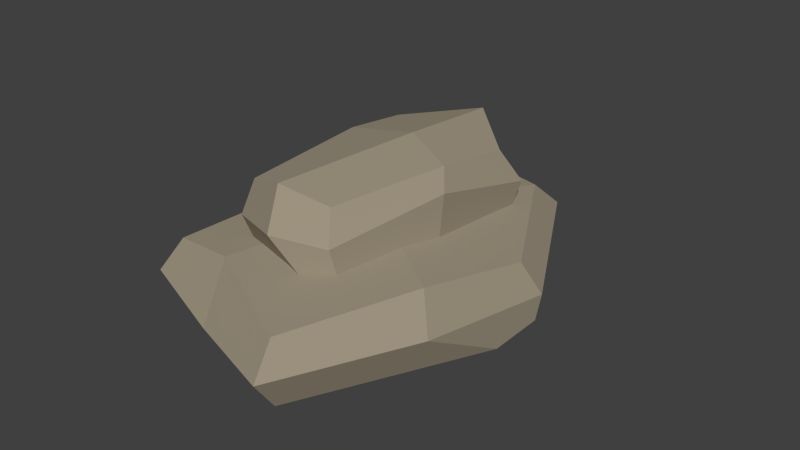 # Source: rock_set6.blend  (saved by Blender 2.76.0; exported with 4.5.12 LTS)
import bpy
from mathutils import Matrix  # noqa: F401  (used for matrix-valued properties, if any)

bpy.ops.wm.read_factory_settings(use_empty=True)
scene = bpy.context.scene
scene.name = 'Scene'

# ---- collections
col_collection_1 = bpy.data.collections.new('Collection 1'); scene.collection.children.link(col_collection_1)

# ---- materials (node trees are filled in below, after node groups)
mat_rock = bpy.data.materials.new('rock')
mat_rock.alpha_threshold = 0.0
mat_rock.use_transparent_shadow = False
mat_rock.diffuse_color = (0.3552, 0.3061, 0.2252, 1.0)
mat_rock.roughness = 0.5

# ---- material node trees

# ---- world
world_world = bpy.data.worlds.new('World'); scene.world = world_world
world_world.color = (0.05088, 0.05088, 0.05088)
world_world.use_sun_shadow = False
world_world.sun_shadow_jitter_overblur = 0.0
world_world.cycles.sampling_method = 'MANUAL'
world_world.cycles.sample_map_resolution = 256

# ---- meshes
me_cube_099 = bpy.data.meshes.new('Cube.099')
me_cube_099.from_pydata([(2.026, 1.908, -0.5132), (0.937, -2.024, -0.5132), (-1.906, -2.024, -0.5132), (-1.906, 1.908, -0.5268), (1.81, 1.764, 0.6056), (0.7215, -2.024, 0.6056), (-1.906, -2.024, 0.6056), (-1.906, 1.908, 0.6056), (2.225, 2.128, 0.05105), (0.9101, -2.238, 0.05105), (-2.141, -2.238, 0.05105), (-2.141, 2.128, 0.05105), (1.808, -0.05799, -0.5172), (-1.906, -0.05799, -0.6078), (1.738, 0.1422, 0.7801), (-1.767, 0.4557, 0.7801), (-2.141, -0.05488, -0.03675), (1.976, -0.05488, 0.4336), (0.3375, 2.623, -0.6041), (0.3375, -2.393, -0.5562), (0.3375, 2.623, 0.8709), (-0.4947, -2.393, 0.8709), (0.2993, 2.891, 0.1542), (-0.5394, -2.679, 0.1542), (-0.02995, 0.7705, 0.8713), (0.3375, 0.1152, -0.6191)], [], [(25, 19, 2, 13), (24, 15, 6, 21), (17, 14, 5, 9), (23, 21, 6, 10), (16, 15, 7, 11), (22, 18, 3, 11), (20, 22, 11, 7), (13, 16, 11, 3), (19, 23, 10, 2), (12, 17, 9, 1), (0, 8, 17, 12), (2, 10, 16, 13), (10, 6, 15, 16), (8, 4, 14, 17), (20, 7, 15, 24), (18, 25, 13, 3), (0, 12, 25, 18), (4, 20, 24, 14), (1, 9, 23, 19), (4, 8, 22, 20), (8, 0, 18, 22), (9, 5, 21, 23), (14, 24, 21, 5), (12, 1, 19, 25)])
me_cube_099.polygons.foreach_set('use_smooth', [True] * 24)
_k = set([(0, 8), (0, 12), (0, 18), (1, 9), (1, 12), (1, 19), (2, 10), (2, 13), (2, 19), (3, 11), (3, 13), (3, 18), (4, 8), (4, 14), (4, 20), (5, 9), (5, 14), (5, 21), (6, 10), (6, 15), (6, 21), (7, 11), (7, 15), (7, 20), (8, 17), (8, 22), (9, 17), (9, 23), (10, 16), (10, 23), (11, 16), (11, 22), (12, 17), (12, 25), (13, 16), (13, 25), (14, 17), (14, 24), (15, 16), (15, 24), (18, 22), (18, 25), (19, 23), (19, 25), (20, 22), (20, 24), (21, 23), (21, 24)])
me_cube_099.attributes.new('sharp_edge', 'BOOLEAN', 'EDGE').data.foreach_set('value', [ (min(e.vertices), max(e.vertices)) in _k for e in me_cube_099.edges])
me_cube_099.materials.append(mat_rock)
me_cube_099.use_remesh_preserve_volume = False
me_cube_099.use_remesh_preserve_attributes = False
me_cube_099.use_mirror_vertex_groups = False
me_cube_099.update()
me_cube_099.normals_split_custom_set([tuple(v) for v in zip(*[iter([-0.01364, -0.03518, -0.9993, -0.01364, -0.03518, -0.9993, -0.01364, -0.03518, -0.9993, -0.01364, -0.03518, -0.9993, -0.1128, -0.01872, 0.9934, -0.1128, -0.01872, 0.9934, -0.1128, -0.01872, 0.9934, -0.1128, -0.01872, 0.9934, 0.7317, -0.4192, 0.5375, 0.7317, -0.4192, 0.5375, 0.7317, -0.4192, 0.5375, 0.7317, -0.4192, 0.5375, -0.2832, -0.8696, 0.4045, -0.2832, -0.8696, 0.4045, -0.2832, -0.8696, 0.4045, -0.2832, -0.8696, 0.4045, -0.9116, -0.025, 0.4104, -0.9116, -0.025, 0.4104, -0.9116, -0.025, 0.4104, -0.9116, -0.025, 0.4104, -0.2765, 0.8831, -0.379, -0.2765, 0.8831, -0.379, -0.2765, 0.8831, -0.379, -0.2765, 0.8831, -0.379, -0.3044, 0.8656, 0.3976, -0.3044, 0.8656, 0.3976, -0.3044, 0.8656, 0.3976, -0.3044, 0.8656, 0.3976, -0.9242, 0.01553, -0.3816, -0.9242, 0.01553, -0.3816, -0.9242, 0.01553, -0.3816, -0.9242, 0.01553, -0.3816, -0.1727, -0.8563, -0.4867, -0.1727, -0.8563, -0.4867, -0.1727, -0.8563, -0.4867, -0.1727, -0.8563, -0.4867, 0.902, -0.4083, -0.1406, 0.902, -0.4083, -0.1406, 0.902, -0.4083, -0.1406, 0.902, -0.4083, -0.1406, 0.9681, -0.1285, -0.2152, 0.9681, -0.1285, -0.2152, 0.9681, -0.1285, -0.2152, 0.9681, -0.1285, -0.2152, -0.9225, -0.01695, -0.3856, -0.9225, -0.01695, -0.3856, -0.9225, -0.01695, -0.3856, -0.9225, -0.01695, -0.3856, -0.9175, 0.01991, 0.3972, -0.9175, 0.01991, 0.3972, -0.9175, 0.01991, 0.3972, -0.9175, 0.01991, 0.3972, 0.8078, 0.01824, 0.5891, 0.8078, 0.01824, 0.5891, 0.8078, 0.01824, 0.5891, 0.8078, 0.01824, 0.5891, -0.1044, 0.05974, 0.9927, -0.1044, 0.05974, 0.9927, -0.1044, 0.05974, 0.9927, -0.1044, 0.05974, 0.9927, -0.02399, 0.02146, -0.9995, -0.02399, 0.02146, -0.9995, -0.02399, 0.02146, -0.9995, -0.02399, 0.02146, -0.9995, 0.06125, 0.001273, -0.9981, 0.06125, 0.001273, -0.9981, 0.06125, 0.001273, -0.9981, 0.06125, 0.001273, -0.9981, 0.1248, 0.03415, 0.9916, 0.1248, 0.03415, 0.9916, 0.1248, 0.03415, 0.9916, 0.1248, 0.03415, 0.9916, 0.3628, -0.9258, -0.1061, 0.3628, -0.9258, -0.1061, 0.3628, -0.9258, -0.1061, 0.3628, -0.9258, -0.1061, 0.4165, 0.7587, 0.5009, 0.4165, 0.7587, 0.5009, 0.4165, 0.7587, 0.5009, 0.4165, 0.7587, 0.5009, 0.3518, 0.8636, -0.3612, 0.3518, 0.8636, -0.3612, 0.3518, 0.8636, -0.3612, 0.3518, 0.8636, -0.3612, 0.3165, -0.87, 0.3781, 0.3165, -0.87, 0.3781, 0.3165, -0.87, 0.3781, 0.3165, -0.87, 0.3781, 0.1129, -0.06392, 0.9915, 0.1129, -0.06392, 0.9915, 0.1129, -0.06392, 0.9915, 0.1129, -0.06392, 0.9915, 0.07252, -0.02904, -0.9969, 0.07252, -0.02904, -0.9969, 0.07252, -0.02904, -0.9969, 0.07252, -0.02904, -0.9969])] * 3)])
me_cube_100 = bpy.data.meshes.new('Cube.100')
me_cube_100.from_pydata([(2.026, 1.908, -0.5132), (0.937, -2.024, -0.5132), (-1.906, -2.024, -0.5132), (-1.906, 1.908, -0.5268), (1.81, 1.764, 0.6056), (0.7215, -2.024, 0.6056), (-1.906, -2.024, 0.6056), (-1.906, 1.908, 0.6056), (2.225, 2.128, 0.05105), (0.9101, -2.238, 0.05105), (-2.141, -2.238, 0.05105), (-2.141, 2.128, 0.05105), (1.808, -0.05799, -0.5172), (-1.906, -0.05799, -0.6078), (1.738, 0.1422, 0.7801), (-1.767, 0.4557, 0.7801), (-2.141, -0.05488, -0.03675), (1.976, -0.05488, 0.4336), (0.3375, 2.623, -0.6041), (0.3375, -2.393, -0.5562), (0.3375, 2.623, 0.8709), (-0.4947, -2.393, 0.8709), (0.2993, 2.891, 0.1542), (-0.5394, -2.679, 0.1542), (-0.02995, 0.7705, 0.8713), (0.3375, 0.1152, -0.6191)], [], [(25, 19, 2, 13), (24, 15, 6, 21), (17, 14, 5, 9), (23, 21, 6, 10), (16, 15, 7, 11), (22, 18, 3, 11), (20, 22, 11, 7), (13, 16, 11, 3), (19, 23, 10, 2), (12, 17, 9, 1), (0, 8, 17, 12), (2, 10, 16, 13), (10, 6, 15, 16), (8, 4, 14, 17), (20, 7, 15, 24), (18, 25, 13, 3), (0, 12, 25, 18), (4, 20, 24, 14), (1, 9, 23, 19), (4, 8, 22, 20), (8, 0, 18, 22), (9, 5, 21, 23), (14, 24, 21, 5), (12, 1, 19, 25)])
me_cube_100.polygons.foreach_set('use_smooth', [True] * 24)
_k = set([(0, 8), (0, 12), (0, 18), (1, 9), (1, 12), (1, 19), (2, 10), (2, 13), (2, 19), (3, 11), (3, 13), (3, 18), (4, 8), (4, 14), (4, 20), (5, 9), (5, 14), (5, 21), (6, 10), (6, 15), (6, 21), (7, 11), (7, 15), (7, 20), (8, 17), (8, 22), (9, 17), (9, 23), (10, 16), (10, 23), (11, 16), (11, 22), (12, 17), (12, 25), (13, 16), (13, 25), (14, 17), (14, 24), (15, 16), (15, 24), (18, 22), (18, 25), (19, 23), (19, 25), (20, 22), (20, 24), (21, 23), (21, 24)])
me_cube_100.attributes.new('sharp_edge', 'BOOLEAN', 'EDGE').data.foreach_set('value', [ (min(e.vertices), max(e.vertices)) in _k for e in me_cube_100.edges])
me_cube_100.materials.append(mat_rock)
me_cube_100.use_remesh_preserve_volume = False
me_cube_100.use_remesh_preserve_attributes = False
me_cube_100.use_mirror_vertex_groups = False
me_cube_100.update()
me_cube_100.normals_split_custom_set([tuple(v) for v in zip(*[iter([-0.01364, -0.03518, -0.9993, -0.01364, -0.03518, -0.9993, -0.01364, -0.03518, -0.9993, -0.01364, -0.03518, -0.9993, -0.1128, -0.01872, 0.9934, -0.1128, -0.01872, 0.9934, -0.1128, -0.01872, 0.9934, -0.1128, -0.01872, 0.9934, 0.7317, -0.4192, 0.5375, 0.7317, -0.4192, 0.5375, 0.7317, -0.4192, 0.5375, 0.7317, -0.4192, 0.5375, -0.2832, -0.8696, 0.4045, -0.2832, -0.8696, 0.4045, -0.2832, -0.8696, 0.4045, -0.2832, -0.8696, 0.4045, -0.9116, -0.025, 0.4104, -0.9116, -0.025, 0.4104, -0.9116, -0.025, 0.4104, -0.9116, -0.025, 0.4104, -0.2765, 0.8831, -0.379, -0.2765, 0.8831, -0.379, -0.2765, 0.8831, -0.379, -0.2765, 0.8831, -0.379, -0.3044, 0.8656, 0.3976, -0.3044, 0.8656, 0.3976, -0.3044, 0.8656, 0.3976, -0.3044, 0.8656, 0.3976, -0.9242, 0.01553, -0.3816, -0.9242, 0.01553, -0.3816, -0.9242, 0.01553, -0.3816, -0.9242, 0.01553, -0.3816, -0.1727, -0.8563, -0.4867, -0.1727, -0.8563, -0.4867, -0.1727, -0.8563, -0.4867, -0.1727, -0.8563, -0.4867, 0.902, -0.4083, -0.1406, 0.902, -0.4083, -0.1406, 0.902, -0.4083, -0.1406, 0.902, -0.4083, -0.1406, 0.9681, -0.1285, -0.2152, 0.9681, -0.1285, -0.2152, 0.9681, -0.1285, -0.2152, 0.9681, -0.1285, -0.2152, -0.9225, -0.01695, -0.3856, -0.9225, -0.01695, -0.3856, -0.9225, -0.01695, -0.3856, -0.9225, -0.01695, -0.3856, -0.9175, 0.01991, 0.3972, -0.9175, 0.01991, 0.3972, -0.9175, 0.01991, 0.3972, -0.9175, 0.01991, 0.3972, 0.8078, 0.01824, 0.5891, 0.8078, 0.01824, 0.5891, 0.8078, 0.01824, 0.5891, 0.8078, 0.01824, 0.5891, -0.1044, 0.05974, 0.9927, -0.1044, 0.05974, 0.9927, -0.1044, 0.05974, 0.9927, -0.1044, 0.05974, 0.9927, -0.02399, 0.02146, -0.9995, -0.02399, 0.02146, -0.9995, -0.02399, 0.02146, -0.9995, -0.02399, 0.02146, -0.9995, 0.06125, 0.001273, -0.9981, 0.06125, 0.001273, -0.9981, 0.06125, 0.001273, -0.9981, 0.06125, 0.001273, -0.9981, 0.1248, 0.03415, 0.9916, 0.1248, 0.03415, 0.9916, 0.1248, 0.03415, 0.9916, 0.1248, 0.03415, 0.9916, 0.3628, -0.9258, -0.1061, 0.3628, -0.9258, -0.1061, 0.3628, -0.9258, -0.1061, 0.3628, -0.9258, -0.1061, 0.4165, 0.7587, 0.5009, 0.4165, 0.7587, 0.5009, 0.4165, 0.7587, 0.5009, 0.4165, 0.7587, 0.5009, 0.3518, 0.8636, -0.3612, 0.3518, 0.8636, -0.3612, 0.3518, 0.8636, -0.3612, 0.3518, 0.8636, -0.3612, 0.3165, -0.87, 0.3781, 0.3165, -0.87, 0.3781, 0.3165, -0.87, 0.3781, 0.3165, -0.87, 0.3781, 0.1129, -0.06392, 0.9915, 0.1129, -0.06392, 0.9915, 0.1129, -0.06392, 0.9915, 0.1129, -0.06392, 0.9915, 0.07252, -0.02904, -0.9969, 0.07252, -0.02904, -0.9969, 0.07252, -0.02904, -0.9969, 0.07252, -0.02904, -0.9969])] * 3)])

# ---- objects
ob_rock16 = bpy.data.objects.new('Rock16', me_cube_099)
ob_rock17 = bpy.data.objects.new('Rock17', me_cube_100)

# ---- transforms, parenting, visibility, modifiers, constraints
ob_rock16.location = (0.6905, 0.3018, 0.7139)
ob_rock16.rotation_euler = (-4.371e-08, -1.073e-15, 1.222)
ob_rock16.scale = (1.84, 0.9897, 1.192)
ob_rock16.color = (0.8, 0.8, 0.8, 1.0)
ob_rock16.lineart.crease_threshold = 0.0
ob_rock17.location = (0.3922, 0.3018, 2.078)
ob_rock17.rotation_euler = (-1.629e-07, 0.0, 0.0)
ob_rock17.scale = (0.6932, 1.0, 1.227)
ob_rock17.color = (0.8, 0.8, 0.8, 1.0)
ob_rock17.lineart.crease_threshold = 0.0

# ---- collection membership
col_collection_1.objects.link(ob_rock16)
col_collection_1.objects.link(ob_rock17)

# ---- scene / render settings (as saved in the file)
scene.frame_start = 1; scene.frame_end = 250; scene.frame_set(1)
scene.render.engine = 'BLENDER_EEVEE_NEXT'
scene.render.resolution_percentage = 50
scene.render.dither_intensity = 0.0
scene.cycles.use_denoising = False
scene.cycles.samples = 10
scene.cycles.sampling_pattern = 'TABULATED_SOBOL'
scene.cycles.light_sampling_threshold = 0.0
scene.cycles.use_adaptive_sampling = False
scene.cycles.use_light_tree = False
scene.cycles.blur_glossy = 0.0
scene.cycles.pixel_filter_type = 'GAUSSIAN'
scene.cycles.sample_clamp_indirect = 0.0
scene.view_settings.view_transform = 'Standard'
bpy.context.view_layer.update()

# ---- added for rendering (the .blend has no active camera and no usable light): camera, sun
cam_auto = bpy.data.cameras.new('AutoCamera')
cam_auto.lens = 50.0
cam_auto.sensor_width = 36.0
cam_auto.clip_end = 1000.0
ob_auto_camera = bpy.data.objects.new('AutoCamera', cam_auto)
scene.collection.objects.link(ob_auto_camera)
ob_auto_camera.location = (12.3902, -13.7161, 10.979)
ob_auto_camera.rotation_euler = (1.09748, -7.21219e-08, 0.694738)
scene.camera = ob_auto_camera
light_auto_sun = bpy.data.lights.new('AutoSun', 'SUN')
light_auto_sun.energy = 3.0
light_auto_sun.angle = 0.0523599
ob_auto_sun = bpy.data.objects.new('AutoSun', light_auto_sun)
scene.collection.objects.link(ob_auto_sun)
ob_auto_sun.rotation_euler = (0.872665, 0.174533, 0.523599)
bpy.context.view_layer.update()
